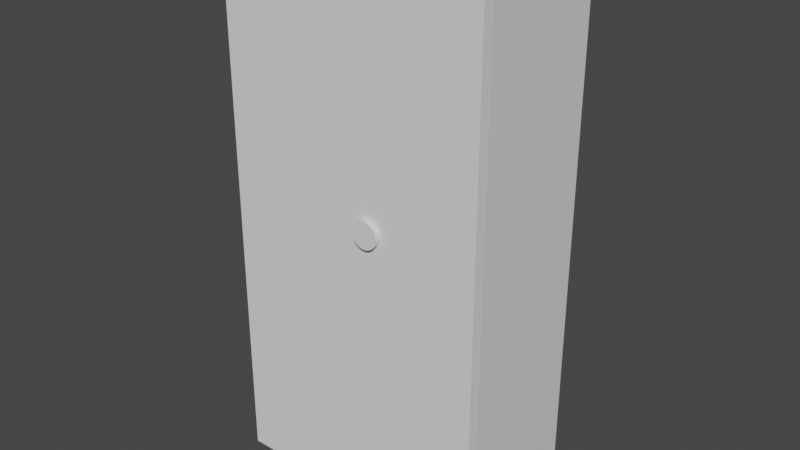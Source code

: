 # Source: Cabinet_.blend  (saved by Blender 2.93.21; exported with 4.5.12 LTS)
import bpy
from mathutils import Matrix  # noqa: F401  (used for matrix-valued properties, if any)

bpy.ops.wm.read_factory_settings(use_empty=True)
scene = bpy.context.scene
scene.name = 'Scene'

# ---- collections
col_collection = bpy.data.collections.new('Collection'); scene.collection.children.link(col_collection)
col_cabinet = bpy.data.collections.new('Cabinet'); scene.collection.children.link(col_cabinet)

# ---- materials (node trees are filled in below, after node groups)
mat_material = bpy.data.materials.new('Material')
mat_material.alpha_threshold = 0.0
mat_material.use_transparent_shadow = False
mat_material.line_color = (0.0, 0.0, 0.0, 1.0)

# ---- material node trees
mat_material.use_nodes = True; mat_material.node_tree.nodes.clear()
_N = mat_material.node_tree.nodes; _L = mat_material.node_tree.links
n0 = _N.new('ShaderNodeOutputMaterial'); n0.name = 'Material Output'; n0.location = (300, 300)
n1 = _N.new('ShaderNodeBsdfPrincipled'); n1.name = 'Principled BSDF'; n1.location = (10, 300)
n1.distribution = 'GGX'
n1.subsurface_method = 'RANDOM_WALK_SKIN'
n1.inputs[2].default_value = 0.4
n1.inputs[3].default_value = 1.45
n1.inputs[27].default_value = (0.0, 0.0, 0.0, 1.0)
n1.inputs[28].default_value = 1.0
_L.new(n1.outputs[0], n0.inputs[0])
n0.is_active_output = True

# ---- world
world_world = bpy.data.worlds.new('World'); scene.world = world_world
world_world.use_nodes = True; world_world.node_tree.nodes.clear()
_N = world_world.node_tree.nodes; _L = world_world.node_tree.links
n0 = _N.new('ShaderNodeOutputWorld'); n0.name = 'World Output'; n0.location = (300, 300)
n1 = _N.new('ShaderNodeBackground'); n1.name = 'Background'; n1.location = (10, 300)
n1.inputs[0].default_value = (0.05088, 0.05088, 0.05088, 1.0)
_L.new(n1.outputs[0], n0.inputs[0])
n0.is_active_output = True
world_world.color = (0.05088, 0.05088, 0.05088)
world_world.use_sun_shadow = False
world_world.sun_shadow_jitter_overblur = 0.0

# ---- meshes
me_cube = bpy.data.meshes.new('Cube')
me_cube.from_pydata([(1.0, 1.0, 1.0), (0.9194, 0.9015, 0.04596), (0.9194, 0.9015, 0.5107), (0.9194, 0.9015, -0.9593), (0.9194, 0.9015, 0.9647), (0.9194, 0.9015, 0.0854), (1.0, 1.0, -1.0), (-0.9194, 0.9015, 0.04596), (0.9194, 0.9015, 0.5393), (-0.9194, 0.9015, -0.9593), (1.0, -1.0, 1.0), (-0.9194, 0.9015, 0.5107), (1.0, -1.0, -1.0), (-0.9194, 0.9015, 0.0854), (-1.0, 1.0, 1.0), (-0.9194, 0.9015, 0.9647), (-1.0, 1.0, -1.0), (-0.9194, 0.9015, 0.5393), (-1.0, -1.0, 1.0), (-1.0, -1.0, -1.0), (-0.9194, -1.0, 0.9647), (0.9194, -1.0, 0.5393), (0.9194, -1.0, 0.9647), (-0.9194, -1.0, 0.5393), (0.9194, -1.0, 0.5107), (0.9194, -1.0, 0.0854), (-0.9194, -1.0, 0.0854), (-0.9194, -1.0, 0.5107), (-0.9194, -1.0, -0.9593), (-0.9194, -1.0, 0.04596), (0.9194, -1.0, -0.9593), (0.9194, -1.0, 0.04596)], [], [(0, 14, 18, 10), (23, 20, 18, 19, 12, 10, 22, 21, 24, 25, 31, 30, 28, 29, 26, 27), (31, 25, 26, 29), (24, 21, 23, 27), (22, 10, 18, 20), (19, 18, 14, 16), (16, 6, 12, 19), (6, 0, 10, 12), (16, 14, 0, 6), (20, 15, 4, 22), (17, 15, 20, 23), (21, 8, 17, 23), (4, 8, 21, 22), (17, 8, 4, 15), (11, 2, 24, 27), (13, 11, 27, 26), (25, 5, 13, 26), (2, 5, 25, 24), (13, 5, 2, 11), (7, 1, 31, 29), (9, 7, 29, 28), (30, 3, 9, 28), (1, 3, 30, 31), (9, 3, 1, 7)])
_uv = me_cube.uv_layers.new(name='UVMap')
_uv.uv.foreach_set('vector', [0.625, 0.5, 0.875, 0.5, 0.875, 0.75, 0.625, 0.75, 0.5674, 0.9899, 0.6206, 0.9899, 0.625, 1.0, 0.375, 1.0, 0.375, 0.75, 0.625, 0.75, 0.6206, 0.7601, 0.5674, 0.7601, 0.5638, 0.7601, 0.5107, 0.7601, 0.5057, 0.7601, 0.3801, 0.7601, 0.3801, 0.9899, 0.5057, 0.9899, 0.5107, 0.9899, 0.5638, 0.9899, 0.5057, 0.7601, 0.5107, 0.7601, 0.5107, 0.9899, 0.5057, 0.9899, 0.5638, 0.7601, 0.5674, 0.7601, 0.5674, 0.9899, 0.5638, 0.9899, 0.6206, 0.7601, 0.625, 0.75, 0.625, 1.0, 0.6206, 0.9899, 0.375, 0.0, 0.625, 0.0, 0.625, 0.25, 0.375, 0.25, 0.125, 0.5, 0.375, 0.5, 0.375, 0.75, 0.125, 0.75, 0.375, 0.5, 0.625, 0.5, 0.625, 0.75, 0.375, 0.75, 0.375, 0.25, 0.625, 0.25, 0.625, 0.5, 0.375, 0.5, 0.875, 0.5646, 0.875, 0.5, 0.625, 0.5, 0.625, 0.5646, 0.375, 0.25, 0.625, 0.25, 0.625, 0.1854, 0.375, 0.1854, 0.375, 0.5646, 0.375, 0.5, 0.125, 0.5, 0.125, 0.5646, 0.625, 0.5, 0.375, 0.5, 0.375, 0.5646, 0.625, 0.5646, 0.375, 0.25, 0.375, 0.5, 0.625, 0.5, 0.625, 0.25, 0.875, 0.5, 0.625, 0.5, 0.625, 0.5646, 0.875, 0.5646, 0.375, 0.25, 0.625, 0.25, 0.625, 0.1854, 0.375, 0.1854, 0.375, 0.5646, 0.375, 0.5, 0.125, 0.5, 0.125, 0.5646, 0.625, 0.5, 0.375, 0.5, 0.375, 0.5646, 0.625, 0.5646, 0.375, 0.25, 0.375, 0.5, 0.625, 0.5, 0.625, 0.25, 0.875, 0.5, 0.625, 0.5, 0.625, 0.5646, 0.875, 0.5646, 0.375, 0.25, 0.625, 0.25, 0.625, 0.1854, 0.375, 0.1854, 0.375, 0.5646, 0.375, 0.5, 0.125, 0.5, 0.125, 0.5646, 0.625, 0.5, 0.375, 0.5, 0.375, 0.5646, 0.625, 0.5646, 0.375, 0.25, 0.375, 0.5, 0.625, 0.5, 0.625, 0.25])
me_cube.materials.append(mat_material)
me_cube.use_remesh_preserve_volume = False
me_cube.use_remesh_preserve_attributes = False
me_cube.use_mirror_vertex_groups = False
me_cube.update()
me_rightdoor = bpy.data.meshes.new('RightDoor')
me_rightdoor.from_pydata([(-2.0, -2.0, 0.0), (-1.66, -2.006, 1.15), (-2.0, -2.0, 2.0), (-1.66, -3.054, 1.15), (-2.0, 0.0, 0.0), (-1.621, -2.006, 1.149), (-2.0, 0.0, 2.0), (-1.621, -3.054, 1.149), (0.0, -2.0, 0.0), (-1.583, -2.006, 1.146), (0.0, -2.0, 2.0), (-1.583, -3.054, 1.146), (0.0, 0.0, 0.0), (-1.549, -2.006, 1.142), (0.0, 0.0, 2.0), (-1.549, -3.054, 1.142), (-1.518, -2.006, 1.136), (-1.518, -3.054, 1.136), (-1.493, -2.006, 1.128), (-1.493, -3.054, 1.128), (-1.475, -2.006, 1.119), (-1.475, -3.054, 1.119), (-1.464, -2.006, 1.11), (-1.464, -3.054, 1.11), (-1.46, -2.006, 1.1), (-1.46, -3.054, 1.1), (-1.464, -2.006, 1.091), (-1.464, -3.054, 1.091), (-1.475, -2.006, 1.081), (-1.475, -3.054, 1.081), (-1.493, -2.006, 1.072), (-1.493, -3.054, 1.072), (-1.518, -2.006, 1.065), (-1.518, -3.054, 1.065), (-1.549, -2.006, 1.059), (-1.549, -3.054, 1.059), (-1.583, -2.006, 1.054), (-1.583, -3.054, 1.054), (-1.621, -2.006, 1.051), (-1.621, -3.054, 1.051), (-1.66, -2.006, 1.05), (-1.66, -3.054, 1.05), (-1.699, -2.006, 1.051), (-1.699, -3.054, 1.051), (-1.736, -2.006, 1.054), (-1.736, -3.054, 1.054), (-1.771, -2.006, 1.059), (-1.771, -3.054, 1.059), (-1.801, -2.006, 1.065), (-1.801, -3.054, 1.065), (-1.826, -2.006, 1.072), (-1.826, -3.054, 1.072), (-1.845, -2.006, 1.081), (-1.845, -3.054, 1.081), (-1.856, -2.006, 1.091), (-1.856, -3.054, 1.091), (-1.86, -2.006, 1.1), (-1.86, -3.054, 1.1), (-1.856, -2.006, 1.11), (-1.856, -3.054, 1.11), (-1.845, -2.006, 1.119), (-1.845, -3.054, 1.119), (-1.826, -2.006, 1.128), (-1.826, -3.054, 1.128), (-1.801, -2.006, 1.136), (-1.801, -3.054, 1.136), (-1.771, -2.006, 1.142), (-1.771, -3.054, 1.142), (-1.736, -2.006, 1.146), (-1.736, -3.054, 1.146), (-1.699, -2.006, 1.149), (-1.699, -3.054, 1.149)], [], [(0, 2, 6, 4), (4, 6, 14, 12), (12, 14, 10, 8), (8, 10, 2, 0), (4, 12, 8, 0), (14, 6, 2, 10), (1, 3, 7, 5), (5, 7, 11, 9), (9, 11, 15, 13), (13, 15, 17, 16), (16, 17, 19, 18), (18, 19, 21, 20), (20, 21, 23, 22), (22, 23, 25, 24), (24, 25, 27, 26), (26, 27, 29, 28), (28, 29, 31, 30), (30, 31, 33, 32), (32, 33, 35, 34), (34, 35, 37, 36), (36, 37, 39, 38), (38, 39, 41, 40), (40, 41, 43, 42), (42, 43, 45, 44), (44, 45, 47, 46), (46, 47, 49, 48), (48, 49, 51, 50), (50, 51, 53, 52), (52, 53, 55, 54), (54, 55, 57, 56), (56, 57, 59, 58), (58, 59, 61, 60), (60, 61, 63, 62), (62, 63, 65, 64), (64, 65, 67, 66), (66, 67, 69, 68), (29, 27, 25, 23, 21, 19, 17, 15, 11, 7, 3, 71, 69, 67, 65, 63, 61, 59, 57, 55, 53, 51, 49, 47, 45, 43, 41, 39, 37, 35, 33, 31), (68, 69, 71, 70), (70, 71, 3, 1), (70, 1, 5, 9, 13, 16, 18, 20, 22, 24, 26, 28, 30, 32, 34, 36, 38, 40, 42, 44, 46, 48, 50, 52, 54, 56, 58, 60, 62, 64, 66, 68)])
_uv = me_rightdoor.uv_layers.new(name='UV 맵')
_uv.uv.foreach_set('vector', [0.375, 0.0, 0.625, 0.0, 0.625, 0.25, 0.375, 0.25, 0.375, 0.25, 0.625, 0.25, 0.625, 0.5, 0.375, 0.5, 0.375, 0.5, 0.625, 0.5, 0.625, 0.75, 0.375, 0.75, 0.375, 0.75, 0.625, 0.75, 0.625, 1.0, 0.375, 1.0, 0.125, 0.5, 0.375, 0.5, 0.375, 0.75, 0.125, 0.75, 0.625, 0.5, 0.875, 0.5, 0.875, 0.75, 0.625, 0.75, 1.0, 0.5, 1.0, 1.0, 0.9688, 1.0, 0.9688, 0.5, 0.9688, 0.5, 0.9688, 1.0, 0.9375, 1.0, 0.9375, 0.5, 0.9375, 0.5, 0.9375, 1.0, 0.9062, 1.0, 0.9062, 0.5, 0.9062, 0.5, 0.9062, 1.0, 0.875, 1.0, 0.875, 0.5, 0.875, 0.5, 0.875, 1.0, 0.8438, 1.0, 0.8438, 0.5, 0.8438, 0.5, 0.8438, 1.0, 0.8125, 1.0, 0.8125, 0.5, 0.8125, 0.5, 0.8125, 1.0, 0.7812, 1.0, 0.7812, 0.5, 0.7812, 0.5, 0.7812, 1.0, 0.75, 1.0, 0.75, 0.5, 0.75, 0.5, 0.75, 1.0, 0.7188, 1.0, 0.7188, 0.5, 0.7188, 0.5, 0.7188, 1.0, 0.6875, 1.0, 0.6875, 0.5, 0.6875, 0.5, 0.6875, 1.0, 0.6562, 1.0, 0.6562, 0.5, 0.6562, 0.5, 0.6562, 1.0, 0.625, 1.0, 0.625, 0.5, 0.625, 0.5, 0.625, 1.0, 0.5938, 1.0, 0.5938, 0.5, 0.5938, 0.5, 0.5938, 1.0, 0.5625, 1.0, 0.5625, 0.5, 0.5625, 0.5, 0.5625, 1.0, 0.5312, 1.0, 0.5312, 0.5, 0.5312, 0.5, 0.5312, 1.0, 0.5, 1.0, 0.5, 0.5, 0.5, 0.5, 0.5, 1.0, 0.4688, 1.0, 0.4688, 0.5, 0.4688, 0.5, 0.4688, 1.0, 0.4375, 1.0, 0.4375, 0.5, 0.4375, 0.5, 0.4375, 1.0, 0.4062, 1.0, 0.4062, 0.5, 0.4062, 0.5, 0.4062, 1.0, 0.375, 1.0, 0.375, 0.5, 0.375, 0.5, 0.375, 1.0, 0.3438, 1.0, 0.3438, 0.5, 0.3438, 0.5, 0.3438, 1.0, 0.3125, 1.0, 0.3125, 0.5, 0.3125, 0.5, 0.3125, 1.0, 0.2812, 1.0, 0.2812, 0.5, 0.2812, 0.5, 0.2812, 1.0, 0.25, 1.0, 0.25, 0.5, 0.25, 0.5, 0.25, 1.0, 0.2188, 1.0, 0.2188, 0.5, 0.2188, 0.5, 0.2188, 1.0, 0.1875, 1.0, 0.1875, 0.5, 0.1875, 0.5, 0.1875, 1.0, 0.1562, 1.0, 0.1562, 0.5, 0.1562, 0.5, 0.1562, 1.0, 0.125, 1.0, 0.125, 0.5, 0.125, 0.5, 0.125, 1.0, 0.09375, 1.0, 0.09375, 0.5, 0.09375, 0.5, 0.09375, 1.0, 0.0625, 1.0, 0.0625, 0.5, 0.4717, 0.3418, 0.4496, 0.3833, 0.4197, 0.4197, 0.3833, 0.4496, 0.3418, 0.4717, 0.2968, 0.4854, 0.4197, 0.08029, 0.3833, 0.05045, 0.3418, 0.4717, 0.2968, 0.4854, 0.25, 0.49, 0.05045, 0.3833, 0.02827, 0.3418, 0.01461, 0.2968, 0.01, 0.25, 0.01461, 0.2032, 0.02827, 0.1582, 0.05045, 0.1167, 0.08029, 0.08029, 0.1167, 0.05045, 0.1582, 0.02827, 0.2032, 0.01461, 0.25, 0.01, 0.2968, 0.01461, 0.3418, 0.02827, 0.3833, 0.05045, 0.4197, 0.08029, 0.4496, 0.1167, 0.4717, 0.1582, 0.4854, 0.2032, 0.49, 0.25, 0.4854, 0.2968, 0.0625, 0.5, 0.0625, 1.0, 0.03125, 1.0, 0.03125, 0.5, 0.03125, 0.5, 0.03125, 1.0, 0.0, 1.0, 0.0, 0.5, 0.7032, 0.4854, 0.75, 0.49, 0.7968, 0.4854, 0.8418, 0.4717, 0.8833, 0.4496, 0.75, 0.49, 0.7968, 0.4854, 0.8418, 0.4717, 0.8833, 0.4496, 0.9197, 0.4197, 0.9496, 0.3833, 0.9717, 0.3418, 0.9854, 0.2968, 0.99, 0.25, 0.9854, 0.2032, 0.9717, 0.1582, 0.9496, 0.1167, 0.9197, 0.08029, 0.8833, 0.05045, 0.8418, 0.02827, 0.7968, 0.01461, 0.75, 0.01, 0.7032, 0.01461, 0.6582, 0.02827, 0.6167, 0.05045, 0.5803, 0.08029, 0.5504, 0.1167, 0.5283, 0.1582, 0.5146, 0.2032, 0.51, 0.25, 0.5146, 0.2968, 0.5283, 0.3418])
me_rightdoor.use_remesh_fix_poles = True
me_rightdoor.use_remesh_preserve_attributes = False
me_rightdoor.update()
me_leftdoor = bpy.data.meshes.new('LeftDoor')
me_leftdoor.from_pydata([(0.0, -2.0, 0.0), (0.0, -2.0, 2.0), (0.0, 0.0, 0.0), (0.0, 0.0, 2.0), (2.0, -2.0, 0.0), (2.0, -2.0, 2.0), (2.0, 0.0, 0.0), (2.0, 0.0, 2.0)], [], [(0, 1, 3, 2), (2, 3, 7, 6), (6, 7, 5, 4), (4, 5, 1, 0), (2, 6, 4, 0), (7, 3, 1, 5)])
_uv = me_leftdoor.uv_layers.new(name='UV 맵')
_uv.uv.foreach_set('vector', [0.375, 0.0, 0.625, 0.0, 0.625, 0.25, 0.375, 0.25, 0.375, 0.25, 0.625, 0.25, 0.625, 0.5, 0.375, 0.5, 0.375, 0.5, 0.625, 0.5, 0.625, 0.75, 0.375, 0.75, 0.375, 0.75, 0.625, 0.75, 0.625, 1.0, 0.375, 1.0, 0.125, 0.5, 0.375, 0.5, 0.375, 0.75, 0.125, 0.75, 0.625, 0.5, 0.875, 0.5, 0.875, 0.75, 0.625, 0.75])
me_leftdoor.use_remesh_fix_poles = True
me_leftdoor.use_remesh_preserve_attributes = False
me_leftdoor.update()
me_switch = bpy.data.meshes.new('Switch')
me_switch.from_pydata([(0.0, 1.0, -1.0), (0.0, 1.0, 1.0), (0.1951, 0.9808, -1.0), (0.1951, 0.9808, 1.0), (0.3827, 0.9239, -1.0), (0.3827, 0.9239, 1.0), (0.5556, 0.8315, -1.0), (0.5556, 0.8315, 1.0), (0.7071, 0.7071, -1.0), (0.7071, 0.7071, 1.0), (0.8315, 0.5556, -1.0), (0.8315, 0.5556, 1.0), (0.9239, 0.3827, -1.0), (0.9239, 0.3827, 1.0), (0.9808, 0.1951, -1.0), (0.9808, 0.1951, 1.0), (1.0, -4.371e-08, -1.0), (1.0, -4.371e-08, 1.0), (0.9808, -0.1951, -1.0), (0.9808, -0.1951, 1.0), (0.9239, -0.3827, -1.0), (0.9239, -0.3827, 1.0), (0.8315, -0.5556, -1.0), (0.8315, -0.5556, 1.0), (0.7071, -0.7071, -1.0), (0.7071, -0.7071, 1.0), (0.5556, -0.8315, -1.0), (0.5556, -0.8315, 1.0), (0.3827, -0.9239, -1.0), (0.3827, -0.9239, 1.0), (0.1951, -0.9808, -1.0), (0.1951, -0.9808, 1.0), (-8.742e-08, -1.0, -1.0), (-8.742e-08, -1.0, 1.0), (-0.1951, -0.9808, -1.0), (-0.1951, -0.9808, 1.0), (-0.3827, -0.9239, -1.0), (-0.3827, -0.9239, 1.0), (-0.5556, -0.8315, -1.0), (-0.5556, -0.8315, 1.0), (-0.7071, -0.7071, -1.0), (-0.7071, -0.7071, 1.0), (-0.8315, -0.5556, -1.0), (-0.8315, -0.5556, 1.0), (-0.9239, -0.3827, -1.0), (-0.9239, -0.3827, 1.0), (-0.9808, -0.1951, -1.0), (-0.9808, -0.1951, 1.0), (-1.0, 1.192e-08, -1.0), (-1.0, 1.192e-08, 1.0), (-0.9808, 0.1951, -1.0), (-0.9808, 0.1951, 1.0), (-0.9239, 0.3827, -1.0), (-0.9239, 0.3827, 1.0), (-0.8315, 0.5556, -1.0), (-0.8315, 0.5556, 1.0), (-0.7071, 0.7071, -1.0), (-0.7071, 0.7071, 1.0), (-0.5556, 0.8315, -1.0), (-0.5556, 0.8315, 1.0), (-0.3827, 0.9239, -1.0), (-0.3827, 0.9239, 1.0), (-0.1951, 0.9808, -1.0), (-0.1951, 0.9808, 1.0)], [], [(0, 1, 3, 2), (2, 3, 5, 4), (4, 5, 7, 6), (6, 7, 9, 8), (8, 9, 11, 10), (10, 11, 13, 12), (12, 13, 15, 14), (14, 15, 17, 16), (16, 17, 19, 18), (18, 19, 21, 20), (20, 21, 23, 22), (22, 23, 25, 24), (24, 25, 27, 26), (26, 27, 29, 28), (28, 29, 31, 30), (30, 31, 33, 32), (32, 33, 35, 34), (34, 35, 37, 36), (36, 37, 39, 38), (38, 39, 41, 40), (40, 41, 43, 42), (42, 43, 45, 44), (44, 45, 47, 46), (46, 47, 49, 48), (48, 49, 51, 50), (50, 51, 53, 52), (52, 53, 55, 54), (54, 55, 57, 56), (56, 57, 59, 58), (58, 59, 61, 60), (3, 1, 63, 61, 59, 57, 55, 53, 51, 49, 47, 45, 43, 41, 39, 37, 35, 33, 31, 29, 27, 25, 23, 21, 19, 17, 15, 13, 11, 9, 7, 5), (60, 61, 63, 62), (62, 63, 1, 0), (0, 2, 4, 6, 8, 10, 12, 14, 16, 18, 20, 22, 24, 26, 28, 30, 32, 34, 36, 38, 40, 42, 44, 46, 48, 50, 52, 54, 56, 58, 60, 62)])
_uv = me_switch.uv_layers.new(name='UV 맵')
_uv.uv.foreach_set('vector', [1.0, 0.5, 1.0, 1.0, 0.9688, 1.0, 0.9688, 0.5, 0.9688, 0.5, 0.9688, 1.0, 0.9375, 1.0, 0.9375, 0.5, 0.9375, 0.5, 0.9375, 1.0, 0.9062, 1.0, 0.9062, 0.5, 0.9062, 0.5, 0.9062, 1.0, 0.875, 1.0, 0.875, 0.5, 0.875, 0.5, 0.875, 1.0, 0.8438, 1.0, 0.8438, 0.5, 0.8438, 0.5, 0.8438, 1.0, 0.8125, 1.0, 0.8125, 0.5, 0.8125, 0.5, 0.8125, 1.0, 0.7812, 1.0, 0.7812, 0.5, 0.7812, 0.5, 0.7812, 1.0, 0.75, 1.0, 0.75, 0.5, 0.75, 0.5, 0.75, 1.0, 0.7188, 1.0, 0.7188, 0.5, 0.7188, 0.5, 0.7188, 1.0, 0.6875, 1.0, 0.6875, 0.5, 0.6875, 0.5, 0.6875, 1.0, 0.6562, 1.0, 0.6562, 0.5, 0.6562, 0.5, 0.6562, 1.0, 0.625, 1.0, 0.625, 0.5, 0.625, 0.5, 0.625, 1.0, 0.5938, 1.0, 0.5938, 0.5, 0.5938, 0.5, 0.5938, 1.0, 0.5625, 1.0, 0.5625, 0.5, 0.5625, 0.5, 0.5625, 1.0, 0.5312, 1.0, 0.5312, 0.5, 0.5312, 0.5, 0.5312, 1.0, 0.5, 1.0, 0.5, 0.5, 0.5, 0.5, 0.5, 1.0, 0.4688, 1.0, 0.4688, 0.5, 0.4688, 0.5, 0.4688, 1.0, 0.4375, 1.0, 0.4375, 0.5, 0.4375, 0.5, 0.4375, 1.0, 0.4062, 1.0, 0.4062, 0.5, 0.4062, 0.5, 0.4062, 1.0, 0.375, 1.0, 0.375, 0.5, 0.375, 0.5, 0.375, 1.0, 0.3438, 1.0, 0.3438, 0.5, 0.3438, 0.5, 0.3438, 1.0, 0.3125, 1.0, 0.3125, 0.5, 0.3125, 0.5, 0.3125, 1.0, 0.2812, 1.0, 0.2812, 0.5, 0.2812, 0.5, 0.2812, 1.0, 0.25, 1.0, 0.25, 0.5, 0.25, 0.5, 0.25, 1.0, 0.2188, 1.0, 0.2188, 0.5, 0.2188, 0.5, 0.2188, 1.0, 0.1875, 1.0, 0.1875, 0.5, 0.1875, 0.5, 0.1875, 1.0, 0.1562, 1.0, 0.1562, 0.5, 0.1562, 0.5, 0.1562, 1.0, 0.125, 1.0, 0.125, 0.5, 0.125, 0.5, 0.125, 1.0, 0.09375, 1.0, 0.09375, 0.5, 0.09375, 0.5, 0.09375, 1.0, 0.0625, 1.0, 0.0625, 0.5, 0.2968, 0.4854, 0.25, 0.49, 0.2032, 0.4854, 0.1582, 0.4717, 0.1167, 0.4496, 0.08029, 0.4197, 0.05045, 0.3833, 0.02827, 0.3418, 0.01461, 0.2968, 0.01, 0.25, 0.01461, 0.2032, 0.02827, 0.1582, 0.05045, 0.1167, 0.08029, 0.08029, 0.1167, 0.05045, 0.1582, 0.02827, 0.2032, 0.01461, 0.25, 0.01, 0.2968, 0.01461, 0.3418, 0.02827, 0.3833, 0.05045, 0.4197, 0.08029, 0.4496, 0.1167, 0.4717, 0.1582, 0.4854, 0.2032, 0.49, 0.25, 0.4854, 0.2968, 0.4717, 0.3418, 0.4496, 0.3833, 0.4197, 0.4197, 0.3833, 0.4496, 0.3418, 0.4717, 0.0625, 0.5, 0.0625, 1.0, 0.03125, 1.0, 0.03125, 0.5, 0.03125, 0.5, 0.03125, 1.0, 0.0, 1.0, 0.0, 0.5, 0.75, 0.49, 0.7968, 0.4854, 0.8418, 0.4717, 0.8833, 0.4496, 0.9197, 0.4197, 0.9496, 0.3833, 0.9717, 0.3418, 0.9854, 0.2968, 0.99, 0.25, 0.9854, 0.2032, 0.9717, 0.1582, 0.9496, 0.1167, 0.9197, 0.08029, 0.8833, 0.05045, 0.8418, 0.02827, 0.7968, 0.01461, 0.75, 0.01, 0.7032, 0.01461, 0.6582, 0.02827, 0.6167, 0.05045, 0.5803, 0.08029, 0.5504, 0.1167, 0.5283, 0.1582, 0.5146, 0.2032, 0.51, 0.25, 0.5146, 0.2968, 0.5283, 0.3418, 0.5504, 0.3833, 0.5803, 0.4197, 0.6167, 0.4496, 0.6582, 0.4717, 0.7032, 0.4854])
me_switch.use_remesh_fix_poles = True
me_switch.use_remesh_preserve_attributes = False
me_switch.update()

# ---- objects
ob_cube = bpy.data.objects.new('Cube', me_cube)
ob_rightdoor = bpy.data.objects.new('RightDoor', me_rightdoor)
ob_leftdoor = bpy.data.objects.new('LeftDoor', me_leftdoor)
ob_switch = bpy.data.objects.new('Switch', me_switch)

# ---- transforms, parenting, visibility, modifiers, constraints
ob_cube.location = (0.0, 0.0, 2.043)
ob_cube.scale = (1.0, 0.5, 2.0)
ob_cube.lock_rotations_4d = False
ob_cube.empty_display_type = 'ARROWS'
ob_cube.lineart.crease_threshold = 0.0
ob_rightdoor.location = (1.0, -0.5024, 0.04307)
ob_rightdoor.scale = (0.5, 0.03816, 2.0)
ob_leftdoor.location = (-1.0, -0.5024, 0.04307)
ob_leftdoor.scale = (0.5, 0.03816, 2.0)
ob_switch.location = (0.3836, 0.4299, 2.377)
ob_switch.rotation_euler = (1.571, 0.0, 0.0)
ob_switch.scale = (0.1, 0.1, 0.02)

# ---- collection membership
col_cabinet.objects.link(ob_cube)
col_cabinet.objects.link(ob_rightdoor)
col_cabinet.objects.link(ob_leftdoor)
col_cabinet.objects.link(ob_switch)

# ---- scene / render settings (as saved in the file)
scene.frame_start = 1; scene.frame_end = 250; scene.frame_set(1)
scene.render.engine = 'BLENDER_EEVEE_NEXT'
scene.cycles.use_denoising = False
scene.cycles.samples = 128
scene.cycles.sampling_pattern = 'TABULATED_SOBOL'
scene.cycles.use_adaptive_sampling = False
scene.cycles.use_light_tree = False
scene.view_settings.view_transform = 'Filmic'
bpy.context.view_layer.update()

# ---- added for rendering (the .blend has no active camera and no usable light): camera, sun
cam_auto = bpy.data.cameras.new('AutoCamera')
cam_auto.lens = 50.0
cam_auto.sensor_width = 36.0
cam_auto.clip_end = 1000.0
ob_auto_camera = bpy.data.objects.new('AutoCamera', cam_auto)
scene.collection.objects.link(ob_auto_camera)
ob_auto_camera.location = (4.26528, -5.17782, 5.4553)
ob_auto_camera.rotation_euler = (1.09748, -7.21219e-08, 0.694738)
scene.camera = ob_auto_camera
light_auto_sun = bpy.data.lights.new('AutoSun', 'SUN')
light_auto_sun.energy = 3.0
light_auto_sun.angle = 0.0523599
ob_auto_sun = bpy.data.objects.new('AutoSun', light_auto_sun)
scene.collection.objects.link(ob_auto_sun)
ob_auto_sun.rotation_euler = (0.872665, 0.174533, 0.523599)
bpy.context.view_layer.update()

